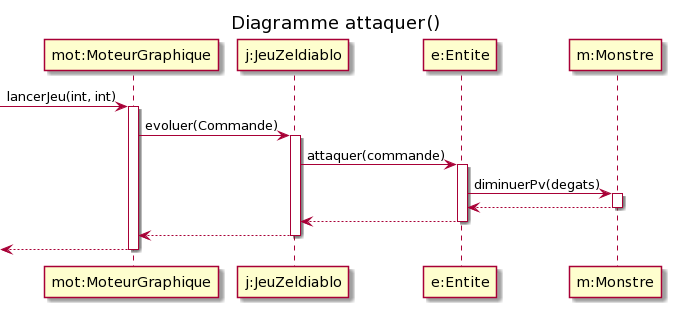

The diagram above was rendered by PlantUML. Its source (embedded in the PNG):
@startuml
title Diagramme attaquer()

participant "mot:MoteurGraphique" as mot
participant "j:JeuZeldiablo" as j
participant "e:Entite" as e
participant "m:Monstre" as m

[-> mot : lancerJeu(int, int)
activate mot

mot -> j : evoluer(Commande)
activate j

j -> e : attaquer(commande)
activate e

e -> m : diminuerPv(degats)
activate m

e <-- m
deactivate m

j <-- e
deactivate e

mot <-- j
deactivate j

[<-- mot
deactivate mot
@enduml